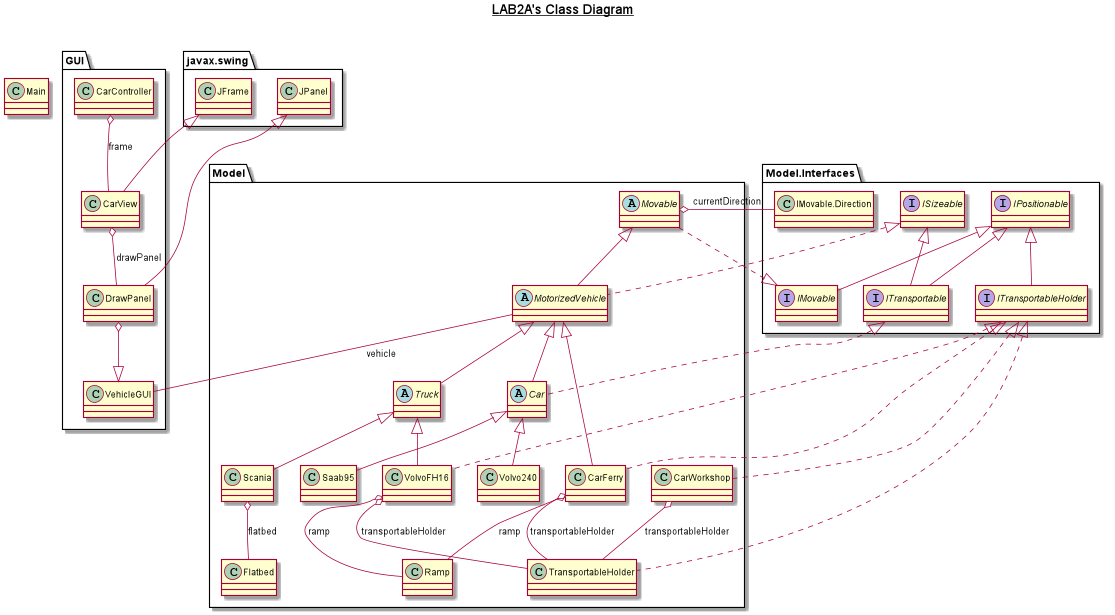

The diagram above was rendered by PlantUML. Its source (embedded in the PNG):
@startuml

title __LAB2A's Class Diagram__\n

class Main



class GUI.CarController
class GUI.CarView
class GUI.DrawPanel
class GUI.VehicleGUI



interface Model.Interfaces.IMovable
interface Model.Interfaces.IPositionable
interface Model.Interfaces.ISizeable
interface Model.Interfaces.ITransportable
interface Model.Interfaces.ITransportableHolder

abstract class Model.Car
class Model.CarFerry
class Model.CarWorkshop
class Model.Flatbed
abstract class Model.MotorizedVehicle
abstract class Model.Movable
class Model.Ramp
class Model.Saab95
class Model.Scania
class Model.TransportableHolder
abstract class Model.Truck
class Model.Volvo240
class Model.VolvoFH16



GUI.CarController o-- GUI.CarView : frame
GUI.CarView -up-|> javax.swing.JFrame
GUI.DrawPanel o--|> GUI.VehicleGUI
GUI.CarView o-- GUI.DrawPanel : drawPanel
GUI.DrawPanel -up-|> javax.swing.JPanel
GUI.VehicleGUI -up- Model.MotorizedVehicle : vehicle
Model.Car .up.|> Model.Interfaces.ITransportable
Model.Car -up-|> Model.MotorizedVehicle
Model.CarFerry .up.|> Model.Interfaces.ITransportableHolder
Model.CarFerry -up-|> Model.MotorizedVehicle
Model.CarFerry o-- Model.Ramp : ramp
Model.CarFerry o-- Model.TransportableHolder : transportableHolder
Model.CarWorkshop .up.|> Model.Interfaces.ITransportableHolder
Model.CarWorkshop o-- Model.TransportableHolder : transportableHolder
Model.MotorizedVehicle .up.|> Model.Interfaces.ISizeable
Model.MotorizedVehicle -up-|> Model.Movable
Model.Movable .up.|> Model.Interfaces.IMovable
Model.Movable o-- Model.Interfaces.IMovable.Direction : currentDirection
Model.Saab95 -up-|> Model.Car
Model.Scania -up-|> Model.Truck
Model.Scania o-- Model.Flatbed : flatbed
Model.TransportableHolder .up.|> Model.Interfaces.ITransportableHolder
Model.Truck -up-|> Model.MotorizedVehicle
Model.Volvo240 -up-|> Model.Car
Model.VolvoFH16 .up.|> Model.Interfaces.ITransportableHolder
Model.VolvoFH16 -up-|> Model.Truck
Model.VolvoFH16 o-- Model.Ramp : ramp
Model.VolvoFH16 o-- Model.TransportableHolder : transportableHolder
Model.Interfaces.IMovable -up-|> Model.Interfaces.IPositionable
Model.Interfaces.ITransportable -up-|> Model.Interfaces.ISizeable
Model.Interfaces.ITransportable -up-|> Model.Interfaces.IPositionable
Model.Interfaces.ITransportableHolder -up-|> Model.Interfaces.IPositionable
@enduml